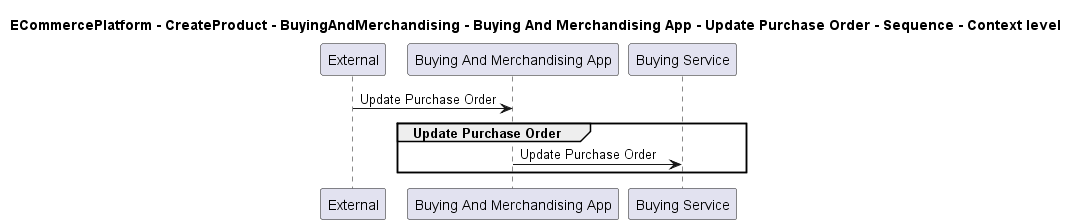

The diagram above was rendered by PlantUML. Its source (embedded in the PNG):
@startuml

title ECommercePlatform - CreateProduct - BuyingAndMerchandising - Buying And Merchandising App - Update Purchase Order - Sequence - Context level

participant "External" as C4InterFlow.SoftwareSystems.ExternalSystem
participant "Buying And Merchandising App" as ECommercePlatform.CreateProduct.BuyingAndMerchandising.SoftwareSystems.BuyingAndMerchandisingApp
participant "Buying Service" as ECommercePlatform.CreateProduct.BuyingAndMerchandising.SoftwareSystems.BuyingService

C4InterFlow.SoftwareSystems.ExternalSystem -> ECommercePlatform.CreateProduct.BuyingAndMerchandising.SoftwareSystems.BuyingAndMerchandisingApp : Update Purchase Order
group Update Purchase Order
ECommercePlatform.CreateProduct.BuyingAndMerchandising.SoftwareSystems.BuyingAndMerchandisingApp -> ECommercePlatform.CreateProduct.BuyingAndMerchandising.SoftwareSystems.BuyingService : Update Purchase Order
end


@enduml